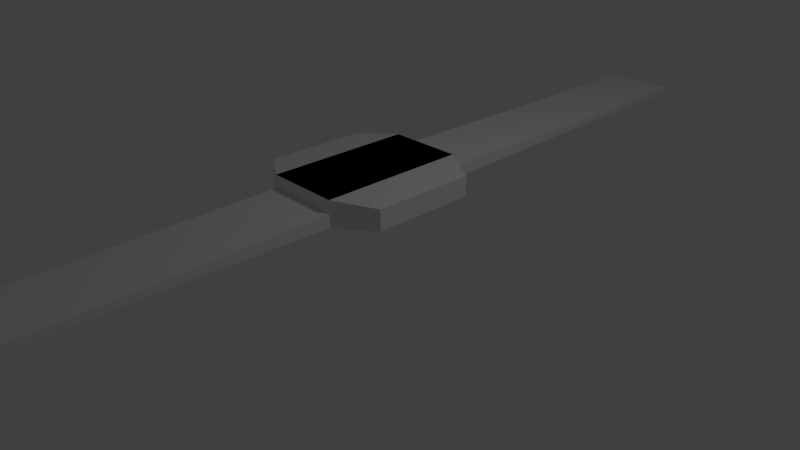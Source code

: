 # Source: Watch.blend  (saved by Blender 2.78.0; exported with 4.5.12 LTS)
import bpy
from mathutils import Matrix  # noqa: F401  (used for matrix-valued properties, if any)

bpy.ops.wm.read_factory_settings(use_empty=True)
scene = bpy.context.scene
scene.name = 'Scene'

# ---- collections
col_collection_1 = bpy.data.collections.new('Collection 1'); scene.collection.children.link(col_collection_1)

# ---- materials (node trees are filled in below, after node groups)
mat_material = bpy.data.materials.new('Material')
mat_material.alpha_threshold = 0.0
mat_material.use_transparent_shadow = False
mat_material.roughness = 0.5
mat_material.line_color = (0.0, 0.0, 0.0, 1.0)

# ---- material node trees

# ---- world
world_world = bpy.data.worlds.new('World'); scene.world = world_world
world_world.color = (0.05088, 0.05088, 0.05088)
world_world.use_sun_shadow = False
world_world.sun_shadow_jitter_overblur = 0.0
world_world.cycles.sampling_method = 'MANUAL'

# ---- cameras
cam_camera = bpy.data.cameras.new('Camera')
cam_camera.clip_end = 100.0
cam_camera.lens = 35.0
cam_camera.sensor_width = 32.0
cam_camera.sensor_height = 18.0
cam_camera.ortho_scale = 7.314
cam_camera.dof.focus_distance = 0.0
cam_camera.dof.aperture_fstop = 128.0

# ---- lights
light_lamp = bpy.data.lights.new('Lamp', 'POINT')
light_lamp.transmission_factor = 0.0
light_lamp.cutoff_distance = 30.0
light_lamp.energy = 100.0
light_lamp.shadow_buffer_clip_start = 1.001
light_lamp.shadow_soft_size = 0.1
light_lamp.shadow_maximum_resolution = 0.006
light_lamp.use_absolute_resolution = True

# ---- meshes
me_cube = bpy.data.meshes.new('Cube')
me_cube.from_pydata([(1.0, 0.694, -0.8), (1.0, -0.694, -0.8), (-1.0, -0.694, -0.8), (-1.0, 0.694, -0.8), (1.0, 0.694, 0.8), (1.0, -0.694, 0.8), (-1.0, -0.694, 0.8), (-1.0, 0.694, 0.8), (0.4825, 1.0, -1.0), (0.4825, -1.0, -1.0), (0.4825, 1.0, 1.0), (0.4825, -1.0, 1.0), (-0.5175, 1.0, -1.0), (-0.5175, -1.0, -1.0), (-0.5175, 1.0, 1.0), (-0.5175, -1.0, 1.0), (0.4825, 1.0, 0.0), (-0.01747, 1.0, -1.0), (-0.01747, 1.0, 1.0), (-0.5175, 1.0, 0.0), (-0.01747, 1.0, 0.0), (0.4825, -1.0, 0.0), (-0.01747, -1.0, -1.0), (-0.01747, -1.0, 1.0), (-0.5175, -1.0, 0.0), (-0.01747, -1.0, 0.0), (0.4825, -4.0, -0.25), (0.4825, -4.0, -0.75), (-0.01747, -4.0, -0.75), (-0.5175, -4.0, -0.75), (-0.5175, -4.0, -0.25), (-0.01747, -4.0, -0.25), (-0.01747, 4.0, -0.75), (-0.5175, 4.0, -0.75), (0.4825, 4.0, -0.75), (0.4825, 4.0, -0.25), (-0.5175, 4.0, -0.25), (-0.01747, 4.0, -0.25), (0.4825, 1.0, 1.0), (0.4825, -1.0, 1.0), (-0.5175, 1.0, 1.0), (-0.5175, -1.0, 1.0), (-0.01747, 1.0, 1.0), (-0.01747, -1.0, 1.0), (0.4825, 1.0, 1.0), (0.4825, -1.0, 1.0), (-0.5175, 1.0, 1.0), (-0.5175, -1.0, 1.0), (-0.01747, 1.0, 1.0), (-0.01747, -1.0, 1.0), (0.4825, -6.0, -0.25), (0.4825, -6.0, -0.75), (-0.01747, -6.0, -0.75), (-0.5175, -6.0, -0.75), (-0.5175, -6.0, -0.25), (-0.01747, -6.0, -0.25), (-0.01747, 6.0, -0.75), (-0.5175, 6.0, -0.75), (0.4825, 6.0, -0.75), (0.4825, 6.0, -0.25), (-0.5175, 6.0, -0.25), (-0.01747, 6.0, -0.25)], [], [(12, 13, 2, 3), (14, 7, 6, 15), (0, 4, 5, 1), (13, 24, 15, 6, 2), (2, 6, 7, 3), (14, 19, 12, 3, 7), (4, 0, 8, 16, 10), (1, 5, 11, 21, 9), (4, 10, 11, 5), (0, 1, 9, 8), (16, 8, 34, 35), (25, 23, 15, 24), (10, 18, 14, 15, 23, 11), (8, 9, 22, 13, 12, 17), (18, 20, 19, 14), (10, 16, 20, 18), (19, 20, 37, 36), (21, 25, 31, 26), (13, 22, 28, 29), (21, 11, 23, 25), (30, 29, 53, 54), (31, 30, 54, 55), (9, 21, 26, 27), (22, 9, 27, 28), (25, 24, 30, 31), (24, 13, 29, 30), (33, 36, 60, 57), (37, 35, 59, 61), (20, 16, 35, 37), (17, 12, 33, 32), (12, 19, 36, 33), (8, 17, 32, 34), (38, 42, 40, 41, 43, 39), (44, 48, 46, 47, 49, 45), (52, 55, 54, 53), (51, 50, 55, 52), (27, 26, 50, 51), (26, 31, 55, 50), (28, 27, 51, 52), (29, 28, 52, 53), (61, 56, 57, 60), (59, 58, 56, 61), (35, 34, 58, 59), (36, 37, 61, 60), (34, 32, 56, 58), (32, 33, 57, 56)])
me_cube.materials.append(mat_material)
me_cube.use_remesh_preserve_volume = False
me_cube.use_remesh_preserve_attributes = False
me_cube.use_mirror_vertex_groups = False
me_cube.update()

# ---- objects
ob_cube = bpy.data.objects.new('Cube', me_cube)
ob_lamp = bpy.data.objects.new('Lamp', light_lamp)
ob_camera = bpy.data.objects.new('Camera', cam_camera)

# ---- transforms, parenting, visibility, modifiers, constraints
ob_cube.location = (0.0, 0.0, 1.065)
ob_cube.scale = (1.0, 1.0, 0.1728)
ob_cube.lock_rotations_4d = False
ob_cube.empty_display_type = 'ARROWS'
ob_cube.lineart.crease_threshold = 0.0
ob_lamp.location = (4.076, 1.005, 5.904)
ob_lamp.rotation_euler = (0.6503, 0.05522, 1.866)
ob_lamp.lock_rotations_4d = False
ob_lamp.empty_display_type = 'ARROWS'
ob_lamp.color = (0.0, 0.0, 0.0, 0.0)
ob_lamp.lineart.crease_threshold = 0.0
ob_camera.location = (7.481, -6.508, 5.344)
ob_camera.rotation_euler = (1.109, 0.0, 0.8149)
ob_camera.lock_rotations_4d = False
ob_camera.empty_display_type = 'ARROWS'
ob_camera.color = (0.0, 0.0, 0.0, 0.0)
ob_camera.display_type = 'WIRE'
ob_camera.lineart.crease_threshold = 0.0

# ---- collection membership
col_collection_1.objects.link(ob_cube)
col_collection_1.objects.link(ob_lamp)
col_collection_1.objects.link(ob_camera)

# ---- scene / render settings (as saved in the file)
scene.camera = ob_camera
scene.frame_start = 1; scene.frame_end = 250; scene.frame_set(1)
scene.render.engine = 'BLENDER_EEVEE_NEXT'
scene.render.resolution_percentage = 50
scene.render.dither_intensity = 0.0
scene.cycles.use_denoising = False
scene.cycles.samples = 128
scene.cycles.sampling_pattern = 'TABULATED_SOBOL'
scene.cycles.light_sampling_threshold = 0.0
scene.cycles.use_adaptive_sampling = False
scene.cycles.use_light_tree = False
scene.cycles.blur_glossy = 0.0
scene.cycles.sample_clamp_indirect = 0.0
scene.view_settings.view_transform = 'Standard'
bpy.context.view_layer.update()
